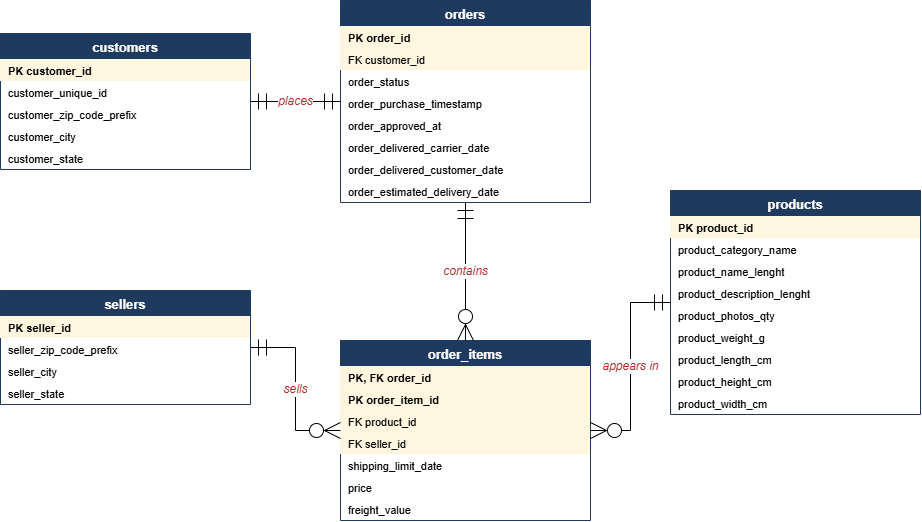

The diagram above was exported from draw.io. Its source (the exported page's mxGraphModel, read from the mxfile embedded in the PNG):
<mxGraphModel dx="858" dy="563" grid="1" gridSize="10" guides="1" tooltips="1" connect="1" arrows="1" fold="1" page="1" pageScale="1" pageWidth="1100" pageHeight="700" math="0" shadow="0">
  <root>
    <mxCell id="0" />
    <mxCell id="1" parent="0" />
    <mxCell id="t_customers" parent="1" style="swimlane;fontStyle=1;childLayout=stackLayout;horizontal=1;startSize=26;horizontalStack=0;resizeParent=1;resizeParentMax=0;resizeLast=0;collapsible=0;marginBottom=0;fillColor=#1F3A5F;fontColor=#FFFFFF;strokeColor=#1F3A5F;swimlaneFillColor=#FFFFFF;fontSize=13;" value="customers" vertex="1">
      <mxGeometry height="136" width="250" x="40" y="73" as="geometry" />
    </mxCell>
    <mxCell id="t_customers_0" parent="t_customers" style="text;strokeColor=none;fillColor=#FFF6E0;align=left;verticalAlign=middle;spacingLeft=6;spacingRight=4;overflow=hidden;rotatable=0;points=[[0,0.5],[1,0.5]];portConstraint=eastwest;fontStyle=1;fontSize=11;" value="PK   customer_id" vertex="1">
      <mxGeometry height="22" width="250" y="26" as="geometry" />
    </mxCell>
    <mxCell id="t_customers_1" parent="t_customers" style="text;strokeColor=none;fillColor=none;align=left;verticalAlign=middle;spacingLeft=6;spacingRight=4;overflow=hidden;rotatable=0;points=[[0,0.5],[1,0.5]];portConstraint=eastwest;fontSize=11;" value="customer_unique_id" vertex="1">
      <mxGeometry height="22" width="250" y="48" as="geometry" />
    </mxCell>
    <mxCell id="t_customers_2" parent="t_customers" style="text;strokeColor=none;fillColor=none;align=left;verticalAlign=middle;spacingLeft=6;spacingRight=4;overflow=hidden;rotatable=0;points=[[0,0.5],[1,0.5]];portConstraint=eastwest;fontSize=11;" value="customer_zip_code_prefix" vertex="1">
      <mxGeometry height="22" width="250" y="70" as="geometry" />
    </mxCell>
    <mxCell id="t_customers_3" parent="t_customers" style="text;strokeColor=none;fillColor=none;align=left;verticalAlign=middle;spacingLeft=6;spacingRight=4;overflow=hidden;rotatable=0;points=[[0,0.5],[1,0.5]];portConstraint=eastwest;fontSize=11;" value="customer_city" vertex="1">
      <mxGeometry height="22" width="250" y="92" as="geometry" />
    </mxCell>
    <mxCell id="t_customers_4" parent="t_customers" style="text;strokeColor=none;fillColor=none;align=left;verticalAlign=middle;spacingLeft=6;spacingRight=4;overflow=hidden;rotatable=0;points=[[0,0.5],[1,0.5]];portConstraint=eastwest;fontSize=11;" value="customer_state" vertex="1">
      <mxGeometry height="22" width="250" y="114" as="geometry" />
    </mxCell>
    <mxCell id="t_orders" parent="1" style="swimlane;fontStyle=1;childLayout=stackLayout;horizontal=1;startSize=26;horizontalStack=0;resizeParent=1;resizeParentMax=0;resizeLast=0;collapsible=0;marginBottom=0;fillColor=#1F3A5F;fontColor=#FFFFFF;strokeColor=#1F3A5F;swimlaneFillColor=#FFFFFF;fontSize=13;" value="orders" vertex="1">
      <mxGeometry height="202" width="250" x="380" y="40" as="geometry" />
    </mxCell>
    <mxCell id="t_orders_0" parent="t_orders" style="text;strokeColor=none;fillColor=#FFF6E0;align=left;verticalAlign=middle;spacingLeft=6;spacingRight=4;overflow=hidden;rotatable=0;points=[[0,0.5],[1,0.5]];portConstraint=eastwest;fontStyle=1;fontSize=11;" value="PK   order_id" vertex="1">
      <mxGeometry height="22" width="250" y="26" as="geometry" />
    </mxCell>
    <mxCell id="t_orders_1" parent="t_orders" style="text;strokeColor=none;fillColor=#FFF6E0;align=left;verticalAlign=middle;spacingLeft=6;spacingRight=4;overflow=hidden;rotatable=0;points=[[0,0.5],[1,0.5]];portConstraint=eastwest;fontSize=11;" value="FK   customer_id" vertex="1">
      <mxGeometry height="22" width="250" y="48" as="geometry" />
    </mxCell>
    <mxCell id="t_orders_2" parent="t_orders" style="text;strokeColor=none;fillColor=none;align=left;verticalAlign=middle;spacingLeft=6;spacingRight=4;overflow=hidden;rotatable=0;points=[[0,0.5],[1,0.5]];portConstraint=eastwest;fontSize=11;" value="order_status" vertex="1">
      <mxGeometry height="22" width="250" y="70" as="geometry" />
    </mxCell>
    <mxCell id="t_orders_3" parent="t_orders" style="text;strokeColor=none;fillColor=none;align=left;verticalAlign=middle;spacingLeft=6;spacingRight=4;overflow=hidden;rotatable=0;points=[[0,0.5],[1,0.5]];portConstraint=eastwest;fontSize=11;" value="order_purchase_timestamp" vertex="1">
      <mxGeometry height="22" width="250" y="92" as="geometry" />
    </mxCell>
    <mxCell id="t_orders_4" parent="t_orders" style="text;strokeColor=none;fillColor=none;align=left;verticalAlign=middle;spacingLeft=6;spacingRight=4;overflow=hidden;rotatable=0;points=[[0,0.5],[1,0.5]];portConstraint=eastwest;fontSize=11;" value="order_approved_at" vertex="1">
      <mxGeometry height="22" width="250" y="114" as="geometry" />
    </mxCell>
    <mxCell id="t_orders_5" parent="t_orders" style="text;strokeColor=none;fillColor=none;align=left;verticalAlign=middle;spacingLeft=6;spacingRight=4;overflow=hidden;rotatable=0;points=[[0,0.5],[1,0.5]];portConstraint=eastwest;fontSize=11;" value="order_delivered_carrier_date" vertex="1">
      <mxGeometry height="22" width="250" y="136" as="geometry" />
    </mxCell>
    <mxCell id="t_orders_6" parent="t_orders" style="text;strokeColor=none;fillColor=none;align=left;verticalAlign=middle;spacingLeft=6;spacingRight=4;overflow=hidden;rotatable=0;points=[[0,0.5],[1,0.5]];portConstraint=eastwest;fontSize=11;" value="order_delivered_customer_date" vertex="1">
      <mxGeometry height="22" width="250" y="158" as="geometry" />
    </mxCell>
    <mxCell id="t_orders_7" parent="t_orders" style="text;strokeColor=none;fillColor=none;align=left;verticalAlign=middle;spacingLeft=6;spacingRight=4;overflow=hidden;rotatable=0;points=[[0,0.5],[1,0.5]];portConstraint=eastwest;fontSize=11;" value="order_estimated_delivery_date" vertex="1">
      <mxGeometry height="22" width="250" y="180" as="geometry" />
    </mxCell>
    <mxCell id="t_order_items" parent="1" style="swimlane;fontStyle=1;childLayout=stackLayout;horizontal=1;startSize=26;horizontalStack=0;resizeParent=1;resizeParentMax=0;resizeLast=0;collapsible=0;marginBottom=0;fillColor=#1F3A5F;fontColor=#FFFFFF;strokeColor=#1F3A5F;swimlaneFillColor=#FFFFFF;fontSize=13;" value="order_items" vertex="1">
      <mxGeometry height="180" width="250" x="380" y="380" as="geometry" />
    </mxCell>
    <mxCell id="t_order_items_0" parent="t_order_items" style="text;strokeColor=none;fillColor=#FFF6E0;align=left;verticalAlign=middle;spacingLeft=6;spacingRight=4;overflow=hidden;rotatable=0;points=[[0,0.5],[1,0.5]];portConstraint=eastwest;fontStyle=1;fontSize=11;" value="PK, FK   order_id" vertex="1">
      <mxGeometry height="22" width="250" y="26" as="geometry" />
    </mxCell>
    <mxCell id="t_order_items_1" parent="t_order_items" style="text;strokeColor=none;fillColor=#FFF6E0;align=left;verticalAlign=middle;spacingLeft=6;spacingRight=4;overflow=hidden;rotatable=0;points=[[0,0.5],[1,0.5]];portConstraint=eastwest;fontStyle=1;fontSize=11;" value="PK   order_item_id" vertex="1">
      <mxGeometry height="22" width="250" y="48" as="geometry" />
    </mxCell>
    <mxCell id="t_order_items_2" parent="t_order_items" style="text;strokeColor=none;fillColor=#FFF6E0;align=left;verticalAlign=middle;spacingLeft=6;spacingRight=4;overflow=hidden;rotatable=0;points=[[0,0.5],[1,0.5]];portConstraint=eastwest;fontSize=11;" value="FK   product_id" vertex="1">
      <mxGeometry height="22" width="250" y="70" as="geometry" />
    </mxCell>
    <mxCell id="t_order_items_3" parent="t_order_items" style="text;strokeColor=none;fillColor=#FFF6E0;align=left;verticalAlign=middle;spacingLeft=6;spacingRight=4;overflow=hidden;rotatable=0;points=[[0,0.5],[1,0.5]];portConstraint=eastwest;fontSize=11;" value="FK   seller_id" vertex="1">
      <mxGeometry height="22" width="250" y="92" as="geometry" />
    </mxCell>
    <mxCell id="t_order_items_4" parent="t_order_items" style="text;strokeColor=none;fillColor=none;align=left;verticalAlign=middle;spacingLeft=6;spacingRight=4;overflow=hidden;rotatable=0;points=[[0,0.5],[1,0.5]];portConstraint=eastwest;fontSize=11;" value="shipping_limit_date" vertex="1">
      <mxGeometry height="22" width="250" y="114" as="geometry" />
    </mxCell>
    <mxCell id="t_order_items_5" parent="t_order_items" style="text;strokeColor=none;fillColor=none;align=left;verticalAlign=middle;spacingLeft=6;spacingRight=4;overflow=hidden;rotatable=0;points=[[0,0.5],[1,0.5]];portConstraint=eastwest;fontSize=11;" value="price" vertex="1">
      <mxGeometry height="22" width="250" y="136" as="geometry" />
    </mxCell>
    <mxCell id="t_order_items_6" parent="t_order_items" style="text;strokeColor=none;fillColor=none;align=left;verticalAlign=middle;spacingLeft=6;spacingRight=4;overflow=hidden;rotatable=0;points=[[0,0.5],[1,0.5]];portConstraint=eastwest;fontSize=11;" value="freight_value" vertex="1">
      <mxGeometry height="22" width="250" y="158" as="geometry" />
    </mxCell>
    <mxCell id="t_products" parent="1" style="swimlane;fontStyle=1;childLayout=stackLayout;horizontal=1;startSize=26;horizontalStack=0;resizeParent=1;resizeParentMax=0;resizeLast=0;collapsible=0;marginBottom=0;fillColor=#1F3A5F;fontColor=#FFFFFF;strokeColor=#1F3A5F;swimlaneFillColor=#FFFFFF;fontSize=13;" value="products" vertex="1">
      <mxGeometry height="224" width="250" x="710" y="230" as="geometry" />
    </mxCell>
    <mxCell id="t_products_0" parent="t_products" style="text;strokeColor=none;fillColor=#FFF6E0;align=left;verticalAlign=middle;spacingLeft=6;spacingRight=4;overflow=hidden;rotatable=0;points=[[0,0.5],[1,0.5]];portConstraint=eastwest;fontStyle=1;fontSize=11;" value="PK   product_id" vertex="1">
      <mxGeometry height="22" width="250" y="26" as="geometry" />
    </mxCell>
    <mxCell id="t_products_1" parent="t_products" style="text;strokeColor=none;fillColor=none;align=left;verticalAlign=middle;spacingLeft=6;spacingRight=4;overflow=hidden;rotatable=0;points=[[0,0.5],[1,0.5]];portConstraint=eastwest;fontSize=11;" value="product_category_name" vertex="1">
      <mxGeometry height="22" width="250" y="48" as="geometry" />
    </mxCell>
    <mxCell id="t_products_2" parent="t_products" style="text;strokeColor=none;fillColor=none;align=left;verticalAlign=middle;spacingLeft=6;spacingRight=4;overflow=hidden;rotatable=0;points=[[0,0.5],[1,0.5]];portConstraint=eastwest;fontSize=11;" value="product_name_lenght" vertex="1">
      <mxGeometry height="22" width="250" y="70" as="geometry" />
    </mxCell>
    <mxCell id="t_products_3" parent="t_products" style="text;strokeColor=none;fillColor=none;align=left;verticalAlign=middle;spacingLeft=6;spacingRight=4;overflow=hidden;rotatable=0;points=[[0,0.5],[1,0.5]];portConstraint=eastwest;fontSize=11;" value="product_description_lenght" vertex="1">
      <mxGeometry height="22" width="250" y="92" as="geometry" />
    </mxCell>
    <mxCell id="t_products_4" parent="t_products" style="text;strokeColor=none;fillColor=none;align=left;verticalAlign=middle;spacingLeft=6;spacingRight=4;overflow=hidden;rotatable=0;points=[[0,0.5],[1,0.5]];portConstraint=eastwest;fontSize=11;" value="product_photos_qty" vertex="1">
      <mxGeometry height="22" width="250" y="114" as="geometry" />
    </mxCell>
    <mxCell id="t_products_5" parent="t_products" style="text;strokeColor=none;fillColor=none;align=left;verticalAlign=middle;spacingLeft=6;spacingRight=4;overflow=hidden;rotatable=0;points=[[0,0.5],[1,0.5]];portConstraint=eastwest;fontSize=11;" value="product_weight_g" vertex="1">
      <mxGeometry height="22" width="250" y="136" as="geometry" />
    </mxCell>
    <mxCell id="t_products_6" parent="t_products" style="text;strokeColor=none;fillColor=none;align=left;verticalAlign=middle;spacingLeft=6;spacingRight=4;overflow=hidden;rotatable=0;points=[[0,0.5],[1,0.5]];portConstraint=eastwest;fontSize=11;" value="product_length_cm" vertex="1">
      <mxGeometry height="22" width="250" y="158" as="geometry" />
    </mxCell>
    <mxCell id="t_products_7" parent="t_products" style="text;strokeColor=none;fillColor=none;align=left;verticalAlign=middle;spacingLeft=6;spacingRight=4;overflow=hidden;rotatable=0;points=[[0,0.5],[1,0.5]];portConstraint=eastwest;fontSize=11;" value="product_height_cm" vertex="1">
      <mxGeometry height="22" width="250" y="180" as="geometry" />
    </mxCell>
    <mxCell id="t_products_8" parent="t_products" style="text;strokeColor=none;fillColor=none;align=left;verticalAlign=middle;spacingLeft=6;spacingRight=4;overflow=hidden;rotatable=0;points=[[0,0.5],[1,0.5]];portConstraint=eastwest;fontSize=11;" value="product_width_cm" vertex="1">
      <mxGeometry height="22" width="250" y="202" as="geometry" />
    </mxCell>
    <mxCell id="t_sellers" parent="1" style="swimlane;fontStyle=1;childLayout=stackLayout;horizontal=1;startSize=26;horizontalStack=0;resizeParent=1;resizeParentMax=0;resizeLast=0;collapsible=0;marginBottom=0;fillColor=#1F3A5F;fontColor=#FFFFFF;strokeColor=#1F3A5F;swimlaneFillColor=#FFFFFF;fontSize=13;" value="sellers" vertex="1">
      <mxGeometry height="114" width="250" x="40" y="330" as="geometry" />
    </mxCell>
    <mxCell id="t_sellers_0" parent="t_sellers" style="text;strokeColor=none;fillColor=#FFF6E0;align=left;verticalAlign=middle;spacingLeft=6;spacingRight=4;overflow=hidden;rotatable=0;points=[[0,0.5],[1,0.5]];portConstraint=eastwest;fontStyle=1;fontSize=11;" value="PK   seller_id" vertex="1">
      <mxGeometry height="22" width="250" y="26" as="geometry" />
    </mxCell>
    <mxCell id="t_sellers_1" parent="t_sellers" style="text;strokeColor=none;fillColor=none;align=left;verticalAlign=middle;spacingLeft=6;spacingRight=4;overflow=hidden;rotatable=0;points=[[0,0.5],[1,0.5]];portConstraint=eastwest;fontSize=11;" value="seller_zip_code_prefix" vertex="1">
      <mxGeometry height="22" width="250" y="48" as="geometry" />
    </mxCell>
    <mxCell id="t_sellers_2" parent="t_sellers" style="text;strokeColor=none;fillColor=none;align=left;verticalAlign=middle;spacingLeft=6;spacingRight=4;overflow=hidden;rotatable=0;points=[[0,0.5],[1,0.5]];portConstraint=eastwest;fontSize=11;" value="seller_city" vertex="1">
      <mxGeometry height="22" width="250" y="70" as="geometry" />
    </mxCell>
    <mxCell id="t_sellers_3" parent="t_sellers" style="text;strokeColor=none;fillColor=none;align=left;verticalAlign=middle;spacingLeft=6;spacingRight=4;overflow=hidden;rotatable=0;points=[[0,0.5],[1,0.5]];portConstraint=eastwest;fontSize=11;" value="seller_state" vertex="1">
      <mxGeometry height="22" width="250" y="92" as="geometry" />
    </mxCell>
    <mxCell id="e1" edge="1" parent="1" source="t_customers" style="endArrow=ERmandOne;startArrow=ERmandOne;endFill=0;startFill=0;endSize=14;startSize=14;html=1;rounded=0;edgeStyle=orthogonalEdgeStyle;labelBackgroundColor=#FFFFFF;fontColor=#B03030;fontStyle=2;fontSize=12;exitX=1;exitY=0.5;exitDx=0;exitDy=0;entryX=0;entryY=0.5;entryDx=0;entryDy=0;" target="t_orders" value="places">
      <mxGeometry relative="1" as="geometry" />
    </mxCell>
    <mxCell id="e2" edge="1" parent="1" source="t_orders" style="endArrow=ERzeroToMany;startArrow=ERmandOne;endFill=0;startFill=0;endSize=14;startSize=14;html=1;rounded=0;edgeStyle=orthogonalEdgeStyle;labelBackgroundColor=#FFFFFF;fontColor=#B03030;fontStyle=2;fontSize=12;exitX=0.5;exitY=1;exitDx=0;exitDy=0;entryX=0.5;entryY=0;entryDx=0;entryDy=0;" target="t_order_items" value="contains">
      <mxGeometry relative="1" as="geometry" />
    </mxCell>
    <mxCell id="e3" edge="1" parent="1" source="t_sellers" style="endArrow=ERzeroToMany;startArrow=ERmandOne;endFill=0;startFill=0;endSize=14;startSize=14;html=1;rounded=0;edgeStyle=orthogonalEdgeStyle;labelBackgroundColor=#FFFFFF;fontColor=#B03030;fontStyle=2;fontSize=12;exitX=1;exitY=0.5;exitDx=0;exitDy=0;entryX=0;entryY=0.5;entryDx=0;entryDy=0;" target="t_order_items" value="sells">
      <mxGeometry relative="1" as="geometry" />
    </mxCell>
    <mxCell id="e4" edge="1" parent="1" source="t_products" style="endArrow=ERzeroToMany;startArrow=ERmandOne;endFill=0;startFill=0;endSize=14;startSize=14;html=1;rounded=0;edgeStyle=orthogonalEdgeStyle;labelBackgroundColor=#FFFFFF;fontColor=#B03030;fontStyle=2;fontSize=12;exitX=0;exitY=0.5;exitDx=0;exitDy=0;entryX=1;entryY=0.5;entryDx=0;entryDy=0;" target="t_order_items" value="appears in">
      <mxGeometry relative="1" as="geometry" />
    </mxCell>
  </root>
</mxGraphModel>